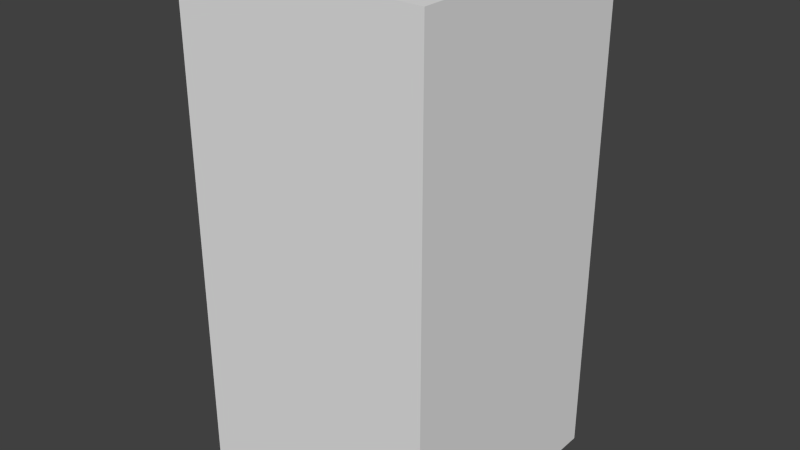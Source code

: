 # Source: darkBlueHouseEight.blend  (saved by Blender 2.68.0; exported with 4.5.12 LTS)
import bpy
from mathutils import Matrix  # noqa: F401  (used for matrix-valued properties, if any)

bpy.ops.wm.read_factory_settings(use_empty=True)
scene = bpy.context.scene
scene.name = 'Scene'

# ---- collections
col_collection_1 = bpy.data.collections.new('Collection 1'); scene.collection.children.link(col_collection_1)

# ---- world
world_world = bpy.data.worlds.new('World'); scene.world = world_world
world_world.color = (0.05088, 0.05088, 0.05088)
world_world.use_sun_shadow = False
world_world.sun_shadow_jitter_overblur = 0.0
world_world.cycles.sampling_method = 'MANUAL'
world_world.cycles.sample_map_resolution = 256

# ---- meshes
me_darkbluehouseeight = bpy.data.meshes.new('darkBlueHouseEight')
me_darkbluehouseeight.from_pydata([(-0.5, -0.5, -1.0), (-0.5, 0.5, -1.0), (0.5, 0.5, -1.0), (0.5, -0.5, -1.0), (-0.5, -0.5, 1.0), (-0.5, 0.5, 1.0), (0.5, 0.5, 1.0), (0.5, -0.5, 1.0)], [], [(4, 5, 1, 0), (5, 6, 2, 1), (6, 7, 3, 2), (7, 4, 0, 3), (0, 1, 2, 3), (7, 6, 5, 4)])
me_darkbluehouseeight.use_remesh_preserve_volume = False
me_darkbluehouseeight.use_remesh_preserve_attributes = False
me_darkbluehouseeight.use_mirror_vertex_groups = False
me_darkbluehouseeight.update()

# ---- objects
ob_darkbluehouseeight = bpy.data.objects.new('darkBlueHouseEight', me_darkbluehouseeight)

# ---- transforms, parenting, visibility, modifiers, constraints
ob_darkbluehouseeight.location = (0.0, 0.0, 0.0)
ob_darkbluehouseeight.lineart.crease_threshold = 0.0

# ---- collection membership
col_collection_1.objects.link(ob_darkbluehouseeight)

# ---- scene / render settings (as saved in the file)
scene.frame_start = 1; scene.frame_end = 250; scene.frame_set(1)
scene.render.engine = 'BLENDER_EEVEE_NEXT'
scene.render.image_settings.color_mode = 'RGB'
scene.render.image_settings.compression = 90
scene.render.resolution_percentage = 50
scene.render.dither_intensity = 0.0
scene.cycles.use_denoising = False
scene.cycles.samples = 10
scene.cycles.sampling_pattern = 'TABULATED_SOBOL'
scene.cycles.light_sampling_threshold = 0.0
scene.cycles.use_adaptive_sampling = False
scene.cycles.use_light_tree = False
scene.cycles.blur_glossy = 0.0
scene.cycles.volume_bounces = 1
scene.cycles.pixel_filter_type = 'GAUSSIAN'
scene.cycles.sample_clamp_indirect = 0.0
scene.view_settings.view_transform = 'Standard'
bpy.context.view_layer.update()

# ---- added for rendering (the .blend has no active camera and no usable light): camera, sun
cam_auto = bpy.data.cameras.new('AutoCamera')
cam_auto.lens = 50.0
cam_auto.sensor_width = 36.0
cam_auto.clip_end = 1000.0
ob_auto_camera = bpy.data.objects.new('AutoCamera', cam_auto)
scene.collection.objects.link(ob_auto_camera)
ob_auto_camera.location = (2.26633, -2.71959, 1.81306)
ob_auto_camera.rotation_euler = (1.09748, -7.21219e-08, 0.694738)
scene.camera = ob_auto_camera
light_auto_sun = bpy.data.lights.new('AutoSun', 'SUN')
light_auto_sun.energy = 3.0
light_auto_sun.angle = 0.0523599
ob_auto_sun = bpy.data.objects.new('AutoSun', light_auto_sun)
scene.collection.objects.link(ob_auto_sun)
ob_auto_sun.rotation_euler = (0.872665, 0.174533, 0.523599)
bpy.context.view_layer.update()

